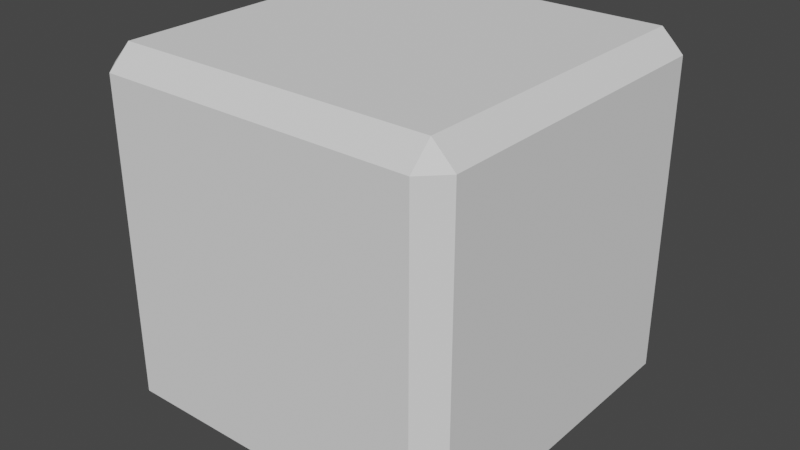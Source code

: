 # Source: WaterPiece2.blend  (saved by Blender 2.91.10; exported with 4.5.12 LTS)
import bpy
from mathutils import Matrix  # noqa: F401  (used for matrix-valued properties, if any)

bpy.ops.wm.read_factory_settings(use_empty=True)
scene = bpy.context.scene
scene.name = 'Scene'

# ---- collections
col_collection = bpy.data.collections.new('Collection'); scene.collection.children.link(col_collection)

# ---- world
world_world = bpy.data.worlds.new('World'); scene.world = world_world
world_world.use_nodes = True; world_world.node_tree.nodes.clear()
_N = world_world.node_tree.nodes; _L = world_world.node_tree.links
n0 = _N.new('ShaderNodeOutputWorld'); n0.name = 'World Output'; n0.location = (300, 300)
n1 = _N.new('ShaderNodeBackground'); n1.name = 'Background'; n1.location = (10, 300)
n1.inputs[0].default_value = (0.05088, 0.05088, 0.05088, 1.0)
_L.new(n1.outputs[0], n0.inputs[0])
n0.is_active_output = True
world_world.color = (0.05088, 0.05088, 0.05088)
world_world.use_sun_shadow = False
world_world.sun_shadow_jitter_overblur = 0.0

# ---- meshes
me_cube_001 = bpy.data.meshes.new('Cube.001')
me_cube_001.from_pydata([(-0.9403, -0.8769, -0.9403), (-0.9403, -0.8769, 0.9403), (-0.9403, 0.8946, -0.9403), (-0.9403, 0.8946, 0.9403), (0.9403, -0.8769, -0.9403), (0.9403, 0.8946, -0.9403), (0.9403, 0.8946, 0.9403), (0.878, 0.8946, -1.0), (0.878, -0.8769, -1.0), (0.878, -0.8769, 1.0), (-0.8835, 0.8946, -1.0), (-0.8835, 0.8946, 1.0), (-0.8835, -0.8769, -1.0), (-1.0, -0.8769, 0.8794), (-1.0, 0.8946, 0.8794), (1.0, 0.8946, 0.8794), (1.0, -0.8769, 0.8794), (0.878, -1.0, 0.8794), (0.878, 1.0, 0.8794), (-0.8835, 1.0, 0.8794), (-0.8835, -1.0, 0.8794), (-1.0, 0.8946, -0.873), (1.0, -0.8769, -0.873), (0.878, -1.0, -0.873), (0.878, 1.0, -0.873), (-0.8835, 1.0, -0.873), (-0.8835, -1.0, -0.873), (-1.0, -0.8769, -0.873), (0.9403, -0.8767, 0.9403), (-0.8835, -0.8767, 1.0), (0.878, 0.8947, 1.0), (1.0, 0.8947, -0.873)], [], [(18, 30, 6, 15), (20, 29, 1, 13), (16, 28, 9, 17), (19, 11, 30, 18), (14, 3, 11, 19), (17, 9, 29, 20), (23, 17, 20, 26), (21, 14, 19, 25), (25, 19, 18, 24), (22, 16, 17, 23), (26, 20, 13, 27), (24, 18, 15, 31), (7, 24, 31, 5), (12, 26, 27, 0), (4, 22, 23, 8), (10, 25, 24, 7), (2, 21, 25, 10), (8, 23, 26, 12), (5, 31, 22, 4), (31, 15, 16, 22), (30, 11, 29, 9), (2, 10, 12, 0), (10, 7, 8, 12), (6, 30, 9, 28), (11, 3, 1, 29), (7, 5, 4, 8), (15, 6, 28, 16), (0, 27, 21, 2), (27, 13, 14, 21), (13, 1, 3, 14)])
_k = set([(0, 2), (0, 12), (0, 27), (1, 3), (1, 13), (1, 29), (2, 10), (3, 11), (4, 8), (4, 22), (5, 7), (5, 31), (6, 15), (6, 30), (7, 10), (8, 12), (9, 28), (9, 29), (11, 30), (16, 28)])
me_cube_001.attributes.new('sharp_edge', 'BOOLEAN', 'EDGE').data.foreach_set('value', [ (min(e.vertices), max(e.vertices)) in _k for e in me_cube_001.edges])
_uv = me_cube_001.uv_layers.new(name='UVMap')
_uv.uv.foreach_set('vector', [0.9694, 0.02811, 0.9696, -0.002173, 1.0, -0.001965, 1.0, 0.02832, 0.9727, 0.9704, 1.003, 0.9702, 1.003, 0.9997, 0.9728, 0.9999, 0.9698, 0.4925, 1.0, 0.4923, 1.001, 0.5233, 0.97, 0.5234, 0.5272, 0.02511, 0.5274, -0.005176, 0.9696, -0.002173, 0.9694, 0.02811, 0.4979, 0.02491, 0.4981, -0.005375, 0.5274, -0.005176, 0.5272, 0.02511, 0.97, 0.5234, 1.001, 0.5233, 1.003, 0.9702, 0.9727, 0.9704, 0.5254, 0.5261, 0.97, 0.5234, 0.9727, 0.9704, 0.5281, 0.973, 0.4949, 0.4648, 0.4979, 0.02491, 0.5272, 0.02511, 0.5242, 0.465, 0.5242, 0.465, 0.5272, 0.02511, 0.9694, 0.02811, 0.9664, 0.468, 0.5252, 0.4951, 0.9698, 0.4925, 0.97, 0.5234, 0.5254, 0.5261, 0.5281, 0.973, 0.9727, 0.9704, 0.9728, 0.9999, 0.5282, 1.003, 0.9664, 0.468, 0.9694, 0.02811, 1.0, 0.02832, 0.997, 0.4682, 0.9661, 0.4999, 0.9664, 0.468, 0.997, 0.4682, 0.9968, 0.5001, 0.4958, 0.9732, 0.5281, 0.973, 0.5282, 1.003, 0.496, 1.003, 0.493, 0.4953, 0.5252, 0.4951, 0.5254, 0.5261, 0.4932, 0.5263, 0.524, 0.4969, 0.5242, 0.465, 0.9664, 0.468, 0.9661, 0.4999, 0.4947, 0.4967, 0.4949, 0.4648, 0.5242, 0.465, 0.524, 0.4969, 0.4932, 0.5263, 0.5254, 0.5261, 0.5281, 0.973, 0.4958, 0.9732, 0.2196, 0.5272, 0.2518, 0.5269, 0.2561, 0.976, 0.2239, 0.9763, 0.2518, 0.5269, 0.696, 0.5227, 0.7003, 0.9717, 0.2561, 0.976, 0.7575, 0.5221, 1.204, 0.5178, 1.208, 0.9668, 0.7618, 0.9711, -0.2874, 0.5321, -0.2579, 0.5318, -0.2536, 0.9809, -0.2831, 0.9811, -0.2579, 0.5318, 0.1887, 0.5275, 0.193, 0.9766, -0.2536, 0.9809, 0.7266, 0.5224, 0.7575, 0.5221, 0.7618, 0.9711, 0.7309, 0.9714, 1.204, 0.5178, 1.234, 0.5175, 1.238, 0.9665, 1.208, 0.9668, 0.1887, 0.5275, 0.2196, 0.5272, 0.2239, 0.9763, 0.193, 0.9766, 0.696, 0.5227, 0.7266, 0.5224, 0.7309, 0.9714, 0.7003, 0.9717, 0.02358, 0.4935, 0.0238, 0.4616, 0.4685, 0.4646, 0.4683, 0.4965, 0.0238, 0.4616, 0.02678, 0.02171, 0.4715, 0.02473, 0.4685, 0.4646, 0.02678, 0.02171, 0.02699, -0.008574, 0.4717, -0.005554, 0.4715, 0.02473])
me_cube_001.use_remesh_fix_poles = True
me_cube_001.use_remesh_preserve_attributes = False
me_cube_001.use_mirror_vertex_groups = False
me_cube_001.update()

# ---- objects
ob_cube = bpy.data.objects.new('Cube', me_cube_001)

# ---- transforms, parenting, visibility, modifiers, constraints
ob_cube.location = (0.0, 0.0, 0.0)
ob_cube.lineart.crease_threshold = 0.0

# ---- collection membership
col_collection.objects.link(ob_cube)

# ---- scene / render settings (as saved in the file)
scene.frame_start = 1; scene.frame_end = 250; scene.frame_set(1)
scene.render.engine = 'BLENDER_EEVEE_NEXT'
scene.cycles.use_denoising = False
scene.cycles.samples = 128
scene.cycles.sampling_pattern = 'TABULATED_SOBOL'
scene.cycles.use_adaptive_sampling = False
scene.cycles.use_light_tree = False
scene.view_settings.view_transform = 'Filmic'
bpy.context.view_layer.update()

# ---- added for rendering (the .blend has no active camera and no usable light): camera, sun
cam_auto = bpy.data.cameras.new('AutoCamera')
cam_auto.lens = 50.0
cam_auto.sensor_width = 36.0
cam_auto.clip_end = 1000.0
ob_auto_camera = bpy.data.objects.new('AutoCamera', cam_auto)
scene.collection.objects.link(ob_auto_camera)
ob_auto_camera.location = (3.20507, -3.84609, 2.56406)
ob_auto_camera.rotation_euler = (1.09748, -7.21219e-08, 0.694738)
scene.camera = ob_auto_camera
light_auto_sun = bpy.data.lights.new('AutoSun', 'SUN')
light_auto_sun.energy = 3.0
light_auto_sun.angle = 0.0523599
ob_auto_sun = bpy.data.objects.new('AutoSun', light_auto_sun)
scene.collection.objects.link(ob_auto_sun)
ob_auto_sun.rotation_euler = (0.872665, 0.174533, 0.523599)
bpy.context.view_layer.update()
